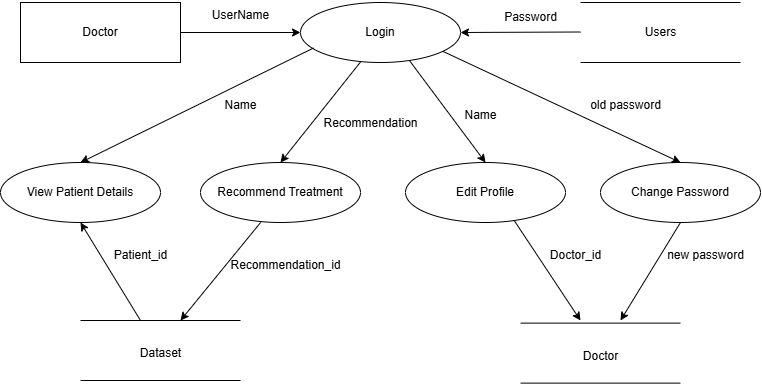

The diagram above was exported from draw.io. Its source (the exported page's mxGraphModel, read from the mxfile embedded in the PNG):
<mxGraphModel dx="868" dy="602" grid="1" gridSize="10" guides="1" tooltips="1" connect="1" arrows="1" fold="1" page="1" pageScale="1" pageWidth="850" pageHeight="1100" math="0" shadow="0">
  <root>
    <mxCell id="0" />
    <mxCell id="1" parent="0" />
    <mxCell id="fPOB6RBpUz2C2MztTerv-1" value="Doctor" style="rounded=0;whiteSpace=wrap;html=1;" parent="1" vertex="1">
      <mxGeometry x="40" y="42" width="160" height="60" as="geometry" />
    </mxCell>
    <mxCell id="fPOB6RBpUz2C2MztTerv-2" value="Login" style="ellipse;whiteSpace=wrap;html=1;" parent="1" vertex="1">
      <mxGeometry x="320" y="42" width="160" height="60" as="geometry" />
    </mxCell>
    <mxCell id="fPOB6RBpUz2C2MztTerv-3" value="" style="endArrow=none;html=1;rounded=0;" parent="1" edge="1">
      <mxGeometry width="50" height="50" relative="1" as="geometry">
        <mxPoint x="600" y="42" as="sourcePoint" />
        <mxPoint x="760" y="42" as="targetPoint" />
      </mxGeometry>
    </mxCell>
    <mxCell id="fPOB6RBpUz2C2MztTerv-4" value="" style="endArrow=none;html=1;rounded=0;" parent="1" edge="1">
      <mxGeometry width="50" height="50" relative="1" as="geometry">
        <mxPoint x="600" y="102" as="sourcePoint" />
        <mxPoint x="760" y="102" as="targetPoint" />
      </mxGeometry>
    </mxCell>
    <mxCell id="fPOB6RBpUz2C2MztTerv-5" value="" style="endArrow=classic;html=1;rounded=0;entryX=0;entryY=0.5;entryDx=0;entryDy=0;" parent="1" target="fPOB6RBpUz2C2MztTerv-2" edge="1">
      <mxGeometry width="50" height="50" relative="1" as="geometry">
        <mxPoint x="200" y="72" as="sourcePoint" />
        <mxPoint x="250" y="22" as="targetPoint" />
      </mxGeometry>
    </mxCell>
    <mxCell id="fPOB6RBpUz2C2MztTerv-6" value="" style="endArrow=classic;html=1;rounded=0;entryX=1;entryY=0.5;entryDx=0;entryDy=0;" parent="1" target="fPOB6RBpUz2C2MztTerv-2" edge="1">
      <mxGeometry width="50" height="50" relative="1" as="geometry">
        <mxPoint x="600" y="71.5" as="sourcePoint" />
        <mxPoint x="720" y="71.5" as="targetPoint" />
      </mxGeometry>
    </mxCell>
    <mxCell id="fPOB6RBpUz2C2MztTerv-7" value="Recommend Treatment" style="ellipse;whiteSpace=wrap;html=1;" parent="1" vertex="1">
      <mxGeometry x="220" y="202" width="160" height="60" as="geometry" />
    </mxCell>
    <mxCell id="fPOB6RBpUz2C2MztTerv-8" value="View Patient Details" style="ellipse;whiteSpace=wrap;html=1;" parent="1" vertex="1">
      <mxGeometry x="20" y="202" width="160" height="60" as="geometry" />
    </mxCell>
    <mxCell id="fPOB6RBpUz2C2MztTerv-9" value="Edit Profile" style="ellipse;whiteSpace=wrap;html=1;" parent="1" vertex="1">
      <mxGeometry x="425" y="202" width="160" height="60" as="geometry" />
    </mxCell>
    <mxCell id="fPOB6RBpUz2C2MztTerv-10" value="" style="endArrow=none;html=1;rounded=0;" parent="1" edge="1">
      <mxGeometry width="50" height="50" relative="1" as="geometry">
        <mxPoint x="100" y="360" as="sourcePoint" />
        <mxPoint x="260" y="360" as="targetPoint" />
      </mxGeometry>
    </mxCell>
    <mxCell id="fPOB6RBpUz2C2MztTerv-11" value="" style="endArrow=none;html=1;rounded=0;" parent="1" edge="1">
      <mxGeometry width="50" height="50" relative="1" as="geometry">
        <mxPoint x="100" y="420" as="sourcePoint" />
        <mxPoint x="260" y="420" as="targetPoint" />
      </mxGeometry>
    </mxCell>
    <mxCell id="fPOB6RBpUz2C2MztTerv-14" value="" style="endArrow=none;html=1;rounded=0;" parent="1" edge="1">
      <mxGeometry width="50" height="50" relative="1" as="geometry">
        <mxPoint x="540" y="362.62" as="sourcePoint" />
        <mxPoint x="700" y="362.62" as="targetPoint" />
      </mxGeometry>
    </mxCell>
    <mxCell id="fPOB6RBpUz2C2MztTerv-15" value="" style="endArrow=none;html=1;rounded=0;" parent="1" edge="1">
      <mxGeometry width="50" height="50" relative="1" as="geometry">
        <mxPoint x="540" y="422.62" as="sourcePoint" />
        <mxPoint x="700" y="422.62" as="targetPoint" />
      </mxGeometry>
    </mxCell>
    <mxCell id="fPOB6RBpUz2C2MztTerv-16" value="" style="endArrow=classic;html=1;rounded=0;exitX=0.375;exitY=0.992;exitDx=0;exitDy=0;exitPerimeter=0;" parent="1" edge="1" source="fPOB6RBpUz2C2MztTerv-2">
      <mxGeometry width="50" height="50" relative="1" as="geometry">
        <mxPoint x="378.8799999999999" y="105.01999999999998" as="sourcePoint" />
        <mxPoint x="300" y="202" as="targetPoint" />
      </mxGeometry>
    </mxCell>
    <mxCell id="fPOB6RBpUz2C2MztTerv-17" value="" style="endArrow=classic;html=1;rounded=0;entryX=0.5;entryY=0;entryDx=0;entryDy=0;exitX=0.081;exitY=0.759;exitDx=0;exitDy=0;exitPerimeter=0;" parent="1" source="fPOB6RBpUz2C2MztTerv-2" target="fPOB6RBpUz2C2MztTerv-8" edge="1">
      <mxGeometry width="50" height="50" relative="1" as="geometry">
        <mxPoint x="360" y="102" as="sourcePoint" />
        <mxPoint x="410" y="52" as="targetPoint" />
      </mxGeometry>
    </mxCell>
    <mxCell id="fPOB6RBpUz2C2MztTerv-18" value="" style="endArrow=classic;html=1;rounded=0;exitX=0.682;exitY=0.971;exitDx=0;exitDy=0;exitPerimeter=0;entryX=0.5;entryY=0;entryDx=0;entryDy=0;" parent="1" source="fPOB6RBpUz2C2MztTerv-2" target="fPOB6RBpUz2C2MztTerv-9" edge="1">
      <mxGeometry width="50" height="50" relative="1" as="geometry">
        <mxPoint x="440" y="102" as="sourcePoint" />
        <mxPoint x="500" y="200" as="targetPoint" />
      </mxGeometry>
    </mxCell>
    <mxCell id="fPOB6RBpUz2C2MztTerv-19" value="" style="endArrow=classic;html=1;rounded=0;entryX=0.5;entryY=1;entryDx=0;entryDy=0;" parent="1" target="fPOB6RBpUz2C2MztTerv-8" edge="1">
      <mxGeometry width="50" height="50" relative="1" as="geometry">
        <mxPoint x="160" y="360" as="sourcePoint" />
        <mxPoint x="210" y="312" as="targetPoint" />
      </mxGeometry>
    </mxCell>
    <mxCell id="fPOB6RBpUz2C2MztTerv-20" value="" style="endArrow=classic;html=1;rounded=0;exitX=0.376;exitY=0.999;exitDx=0;exitDy=0;exitPerimeter=0;" parent="1" source="fPOB6RBpUz2C2MztTerv-7" edge="1">
      <mxGeometry width="50" height="50" relative="1" as="geometry">
        <mxPoint x="320" y="270" as="sourcePoint" />
        <mxPoint x="200" y="360" as="targetPoint" />
        <Array as="points" />
      </mxGeometry>
    </mxCell>
    <mxCell id="fPOB6RBpUz2C2MztTerv-21" value="" style="endArrow=classic;html=1;rounded=0;exitX=0.679;exitY=0.965;exitDx=0;exitDy=0;exitPerimeter=0;" parent="1" source="fPOB6RBpUz2C2MztTerv-9" edge="1">
      <mxGeometry width="50" height="50" relative="1" as="geometry">
        <mxPoint x="519.7" y="262" as="sourcePoint" />
        <mxPoint x="600" y="360" as="targetPoint" />
      </mxGeometry>
    </mxCell>
    <mxCell id="fPOB6RBpUz2C2MztTerv-22" value="Users" style="text;html=1;align=center;verticalAlign=middle;resizable=0;points=[];autosize=1;strokeColor=none;fillColor=none;" parent="1" vertex="1">
      <mxGeometry x="655" y="57" width="50" height="30" as="geometry" />
    </mxCell>
    <mxCell id="fPOB6RBpUz2C2MztTerv-23" value="UserName" style="text;html=1;align=center;verticalAlign=middle;resizable=0;points=[];autosize=1;strokeColor=none;fillColor=none;" parent="1" vertex="1">
      <mxGeometry x="220" y="40" width="80" height="30" as="geometry" />
    </mxCell>
    <mxCell id="fPOB6RBpUz2C2MztTerv-24" value="Password" style="text;html=1;align=center;verticalAlign=middle;resizable=0;points=[];autosize=1;strokeColor=none;fillColor=none;" parent="1" vertex="1">
      <mxGeometry x="510" y="42" width="80" height="30" as="geometry" />
    </mxCell>
    <mxCell id="fPOB6RBpUz2C2MztTerv-25" value="Name" style="text;html=1;align=center;verticalAlign=middle;resizable=0;points=[];autosize=1;strokeColor=none;fillColor=none;" parent="1" vertex="1">
      <mxGeometry x="230" y="130" width="60" height="30" as="geometry" />
    </mxCell>
    <mxCell id="fPOB6RBpUz2C2MztTerv-26" value="Recommendation&lt;div&gt;&lt;br/&gt;&lt;/div&gt;" style="text;html=1;align=center;verticalAlign=middle;resizable=0;points=[];autosize=1;strokeColor=none;fillColor=none;" parent="1" vertex="1">
      <mxGeometry x="330" y="150" width="120" height="40" as="geometry" />
    </mxCell>
    <mxCell id="fPOB6RBpUz2C2MztTerv-27" value="Name" style="text;html=1;align=center;verticalAlign=middle;resizable=0;points=[];autosize=1;strokeColor=none;fillColor=none;" parent="1" vertex="1">
      <mxGeometry x="470" y="140" width="60" height="30" as="geometry" />
    </mxCell>
    <mxCell id="fPOB6RBpUz2C2MztTerv-28" value="Patient_id" style="text;html=1;align=center;verticalAlign=middle;resizable=0;points=[];autosize=1;strokeColor=none;fillColor=none;" parent="1" vertex="1">
      <mxGeometry x="120" y="280" width="80" height="30" as="geometry" />
    </mxCell>
    <mxCell id="fPOB6RBpUz2C2MztTerv-29" value="Recommendation_id" style="text;html=1;align=center;verticalAlign=middle;resizable=0;points=[];autosize=1;strokeColor=none;fillColor=none;" parent="1" vertex="1">
      <mxGeometry x="240" y="290" width="130" height="30" as="geometry" />
    </mxCell>
    <mxCell id="fPOB6RBpUz2C2MztTerv-30" value="Doctor_id" style="text;html=1;align=center;verticalAlign=middle;resizable=0;points=[];autosize=1;strokeColor=none;fillColor=none;" parent="1" vertex="1">
      <mxGeometry x="560" y="280" width="70" height="30" as="geometry" />
    </mxCell>
    <mxCell id="fPOB6RBpUz2C2MztTerv-31" value="Dataset" style="text;html=1;align=center;verticalAlign=middle;resizable=0;points=[];autosize=1;strokeColor=none;fillColor=none;" parent="1" vertex="1">
      <mxGeometry x="150" y="378" width="60" height="30" as="geometry" />
    </mxCell>
    <mxCell id="fPOB6RBpUz2C2MztTerv-33" value="Doctor" style="text;html=1;align=center;verticalAlign=middle;resizable=0;points=[];autosize=1;strokeColor=none;fillColor=none;" parent="1" vertex="1">
      <mxGeometry x="590" y="380.62" width="60" height="30" as="geometry" />
    </mxCell>
    <mxCell id="fPOB6RBpUz2C2MztTerv-34" value="Change Password" style="ellipse;whiteSpace=wrap;html=1;" parent="1" vertex="1">
      <mxGeometry x="620" y="202" width="160" height="60" as="geometry" />
    </mxCell>
    <mxCell id="fPOB6RBpUz2C2MztTerv-35" value="" style="endArrow=classic;html=1;rounded=0;entryX=0.5;entryY=0;entryDx=0;entryDy=0;exitX=0.889;exitY=0.813;exitDx=0;exitDy=0;exitPerimeter=0;" parent="1" target="fPOB6RBpUz2C2MztTerv-34" edge="1" source="fPOB6RBpUz2C2MztTerv-2">
      <mxGeometry width="50" height="50" relative="1" as="geometry">
        <mxPoint x="460" y="90" as="sourcePoint" />
        <mxPoint x="510" y="40" as="targetPoint" />
      </mxGeometry>
    </mxCell>
    <mxCell id="fPOB6RBpUz2C2MztTerv-36" value="" style="endArrow=classic;html=1;rounded=0;exitX=0.5;exitY=1;exitDx=0;exitDy=0;" parent="1" source="fPOB6RBpUz2C2MztTerv-34" edge="1">
      <mxGeometry width="50" height="50" relative="1" as="geometry">
        <mxPoint x="720" y="260" as="sourcePoint" />
        <mxPoint x="640" y="360" as="targetPoint" />
      </mxGeometry>
    </mxCell>
    <mxCell id="fPOB6RBpUz2C2MztTerv-37" value="new password" style="text;html=1;align=center;verticalAlign=middle;resizable=0;points=[];autosize=1;strokeColor=none;fillColor=none;" parent="1" vertex="1">
      <mxGeometry x="675" y="280" width="100" height="30" as="geometry" />
    </mxCell>
    <mxCell id="fPOB6RBpUz2C2MztTerv-38" value="old password" style="text;html=1;align=center;verticalAlign=middle;resizable=0;points=[];autosize=1;strokeColor=none;fillColor=none;" parent="1" vertex="1">
      <mxGeometry x="600" y="130" width="90" height="30" as="geometry" />
    </mxCell>
  </root>
</mxGraphModel>